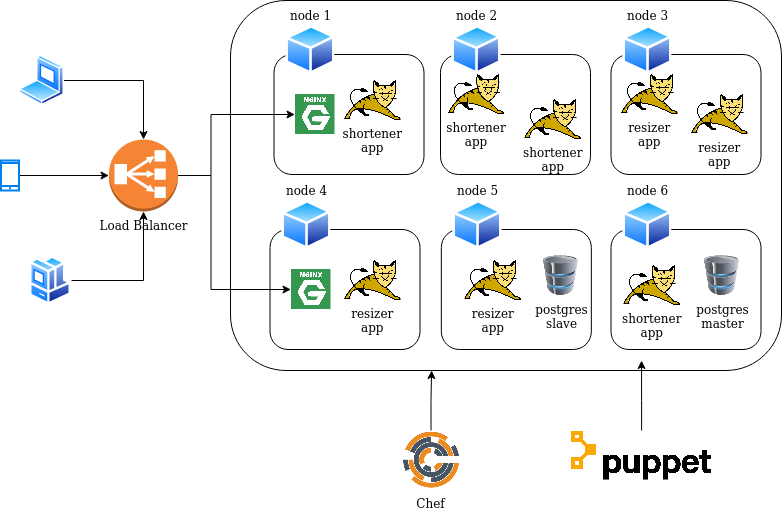

The diagram above was exported from draw.io. Its source (the exported page's mxGraphModel, read from the mxfile embedded in the PNG):
<mxGraphModel dx="1194" dy="655" grid="1" gridSize="10" guides="1" tooltips="1" connect="1" arrows="1" fold="1" page="1" pageScale="1" pageWidth="827" pageHeight="1169" math="0" shadow="0">
  <root>
    <mxCell id="0" />
    <mxCell id="1" parent="0" />
    <mxCell id="2" value="" style="rounded=1;whiteSpace=wrap;html=1;fillColor=none;" vertex="1" parent="1">
      <mxGeometry x="259" y="640" width="551" height="370" as="geometry" />
    </mxCell>
    <mxCell id="3" style="edgeStyle=orthogonalEdgeStyle;rounded=0;orthogonalLoop=1;jettySize=auto;html=1;entryX=0;entryY=0.5;entryDx=0;entryDy=0;strokeWidth=1;fillColor=none;" edge="1" source="5" target="14" parent="1">
      <mxGeometry relative="1" as="geometry">
        <Array as="points">
          <mxPoint x="239.5" y="815" />
          <mxPoint x="239.5" y="754" />
        </Array>
      </mxGeometry>
    </mxCell>
    <mxCell id="4" style="edgeStyle=orthogonalEdgeStyle;rounded=0;orthogonalLoop=1;jettySize=auto;html=1;entryX=0;entryY=0.5;entryDx=0;entryDy=0;strokeWidth=1;fillColor=none;" edge="1" source="5" target="17" parent="1">
      <mxGeometry relative="1" as="geometry">
        <Array as="points">
          <mxPoint x="239.5" y="815" />
          <mxPoint x="239.5" y="929" />
        </Array>
      </mxGeometry>
    </mxCell>
    <mxCell id="5" value="Load Balancer" style="outlineConnect=0;dashed=0;verticalLabelPosition=bottom;verticalAlign=top;align=center;html=1;shape=mxgraph.aws3.classic_load_balancer;fillColor=#F58534;gradientColor=none;" vertex="1" parent="1">
      <mxGeometry x="137.5" y="779" width="69" height="72" as="geometry" />
    </mxCell>
    <mxCell id="6" style="edgeStyle=orthogonalEdgeStyle;rounded=0;orthogonalLoop=1;jettySize=auto;html=1;" edge="1" source="7" target="5" parent="1">
      <mxGeometry relative="1" as="geometry" />
    </mxCell>
    <mxCell id="7" value="" style="aspect=fixed;perimeter=ellipsePerimeter;html=1;align=center;shadow=0;dashed=0;spacingTop=3;image;image=img/lib/active_directory/laptop_client.svg;fillColor=none;" vertex="1" parent="1">
      <mxGeometry x="47.5" y="695" width="45" height="50" as="geometry" />
    </mxCell>
    <mxCell id="8" style="edgeStyle=orthogonalEdgeStyle;rounded=0;orthogonalLoop=1;jettySize=auto;html=1;" edge="1" source="9" target="5" parent="1">
      <mxGeometry relative="1" as="geometry" />
    </mxCell>
    <mxCell id="9" value="" style="aspect=fixed;perimeter=ellipsePerimeter;html=1;align=center;shadow=0;dashed=0;spacingTop=3;image;image=img/lib/active_directory/workstation_client.svg;fillColor=none;" vertex="1" parent="1">
      <mxGeometry x="57.5" y="895" width="42.5" height="50" as="geometry" />
    </mxCell>
    <mxCell id="10" style="edgeStyle=orthogonalEdgeStyle;rounded=0;orthogonalLoop=1;jettySize=auto;html=1;entryX=0;entryY=0.5;entryDx=0;entryDy=0;entryPerimeter=0;" edge="1" source="11" target="5" parent="1">
      <mxGeometry relative="1" as="geometry" />
    </mxCell>
    <mxCell id="11" value="" style="html=1;verticalLabelPosition=bottom;align=center;labelBackgroundColor=#ffffff;verticalAlign=top;strokeWidth=2;strokeColor=#0080F0;shadow=0;dashed=0;shape=mxgraph.ios7.icons.smartphone;fillColor=none;" vertex="1" parent="1">
      <mxGeometry x="29.5" y="800" width="18" height="30" as="geometry" />
    </mxCell>
    <mxCell id="12" value="" style="rounded=1;whiteSpace=wrap;html=1;fillColor=none;" vertex="1" parent="1">
      <mxGeometry x="302.5" y="694" width="150" height="120" as="geometry" />
    </mxCell>
    <mxCell id="13" value="node 1" style="aspect=fixed;perimeter=ellipsePerimeter;html=1;align=center;shadow=0;dashed=0;spacingTop=3;image;image=img/lib/active_directory/generic_node.svg;fillColor=none;labelPosition=center;verticalLabelPosition=top;verticalAlign=bottom;" vertex="1" parent="1">
      <mxGeometry x="313.5" y="665" width="50" height="49" as="geometry" />
    </mxCell>
    <mxCell id="14" value="" style="shape=image;imageAspect=0;aspect=fixed;verticalLabelPosition=bottom;verticalAlign=top;fillColor=none;image=https://www.smythsys.es/wordpress/wp-content/uploads/2017/06/nginx-logo.png;" vertex="1" parent="1">
      <mxGeometry x="323.5" y="734" width="40" height="40" as="geometry" />
    </mxCell>
    <mxCell id="15" value="" style="rounded=1;whiteSpace=wrap;html=1;fillColor=none;" vertex="1" parent="1">
      <mxGeometry x="298.5" y="869" width="150" height="120" as="geometry" />
    </mxCell>
    <mxCell id="16" value="node 4" style="aspect=fixed;perimeter=ellipsePerimeter;html=1;align=center;shadow=0;dashed=0;spacingTop=3;image;image=img/lib/active_directory/generic_node.svg;fillColor=none;labelPosition=center;verticalLabelPosition=top;verticalAlign=bottom;" vertex="1" parent="1">
      <mxGeometry x="309.5" y="840" width="50" height="49" as="geometry" />
    </mxCell>
    <mxCell id="17" value="" style="shape=image;imageAspect=0;aspect=fixed;verticalLabelPosition=bottom;verticalAlign=top;fillColor=none;image=https://www.smythsys.es/wordpress/wp-content/uploads/2017/06/nginx-logo.png;" vertex="1" parent="1">
      <mxGeometry x="319.5" y="909" width="40" height="40" as="geometry" />
    </mxCell>
    <mxCell id="18" value="" style="rounded=1;whiteSpace=wrap;html=1;fillColor=none;" vertex="1" parent="1">
      <mxGeometry x="469" y="694" width="150" height="120" as="geometry" />
    </mxCell>
    <mxCell id="19" value="node 2" style="aspect=fixed;perimeter=ellipsePerimeter;html=1;align=center;shadow=0;dashed=0;spacingTop=3;image;image=img/lib/active_directory/generic_node.svg;fillColor=none;labelPosition=center;verticalLabelPosition=top;verticalAlign=bottom;" vertex="1" parent="1">
      <mxGeometry x="480" y="665" width="50" height="49" as="geometry" />
    </mxCell>
    <mxCell id="20" value="" style="rounded=1;whiteSpace=wrap;html=1;fillColor=none;" vertex="1" parent="1">
      <mxGeometry x="639.5" y="694" width="150" height="120" as="geometry" />
    </mxCell>
    <mxCell id="21" value="node 3" style="aspect=fixed;perimeter=ellipsePerimeter;html=1;align=center;shadow=0;dashed=0;spacingTop=3;image;image=img/lib/active_directory/generic_node.svg;fillColor=none;labelPosition=center;verticalLabelPosition=top;verticalAlign=bottom;" vertex="1" parent="1">
      <mxGeometry x="650.5" y="665" width="50" height="49" as="geometry" />
    </mxCell>
    <mxCell id="22" value="" style="rounded=1;whiteSpace=wrap;html=1;fillColor=none;" vertex="1" parent="1">
      <mxGeometry x="469.84000000000003" y="869" width="150" height="120" as="geometry" />
    </mxCell>
    <mxCell id="23" value="node 5" style="aspect=fixed;perimeter=ellipsePerimeter;html=1;align=center;shadow=0;dashed=0;spacingTop=3;image;image=img/lib/active_directory/generic_node.svg;fillColor=none;labelPosition=center;verticalLabelPosition=top;verticalAlign=bottom;" vertex="1" parent="1">
      <mxGeometry x="480.84000000000003" y="840" width="50" height="49" as="geometry" />
    </mxCell>
    <mxCell id="24" value="" style="rounded=1;whiteSpace=wrap;html=1;fillColor=none;" vertex="1" parent="1">
      <mxGeometry x="639.5" y="869" width="150" height="120" as="geometry" />
    </mxCell>
    <mxCell id="25" value="node 6" style="aspect=fixed;perimeter=ellipsePerimeter;html=1;align=center;shadow=0;dashed=0;spacingTop=3;image;image=img/lib/active_directory/generic_node.svg;fillColor=none;labelPosition=center;verticalLabelPosition=top;verticalAlign=bottom;" vertex="1" parent="1">
      <mxGeometry x="650.5" y="840" width="50" height="49" as="geometry" />
    </mxCell>
    <mxCell id="26" style="edgeStyle=orthogonalEdgeStyle;rounded=0;orthogonalLoop=1;jettySize=auto;html=1;entryX=0.365;entryY=1;entryDx=0;entryDy=0;entryPerimeter=0;strokeWidth=1;fillColor=none;" edge="1" source="27" target="2" parent="1">
      <mxGeometry relative="1" as="geometry" />
    </mxCell>
    <mxCell id="27" value="Chef" style="shape=image;imageAspect=0;aspect=fixed;verticalLabelPosition=bottom;verticalAlign=top;fillColor=none;image=https://chef-software.gallerycdn.vsassets.io/extensions/chef-software/chef-azdo/3.0.37/1606585619805/Microsoft.VisualStudio.Services.Icons.Default;" vertex="1" parent="1">
      <mxGeometry x="429.5" y="1070" width="60" height="60" as="geometry" />
    </mxCell>
    <mxCell id="28" style="edgeStyle=orthogonalEdgeStyle;rounded=0;orthogonalLoop=1;jettySize=auto;html=1;entryX=0.746;entryY=0.973;entryDx=0;entryDy=0;entryPerimeter=0;strokeWidth=1;fillColor=none;" edge="1" source="29" target="2" parent="1">
      <mxGeometry relative="1" as="geometry" />
    </mxCell>
    <mxCell id="29" value="" style="shape=image;imageAspect=0;aspect=fixed;verticalLabelPosition=bottom;verticalAlign=top;fillColor=none;image=https://upload.wikimedia.org/wikipedia/commons/thumb/b/bd/Puppet_transparent_logo.svg/2560px-Puppet_transparent_logo.svg.png;" vertex="1" parent="1">
      <mxGeometry x="599.35" y="1070" width="141.3" height="50" as="geometry" />
    </mxCell>
    <mxCell id="30" value="shortener&#10;app" style="shape=image;imageAspect=0;aspect=fixed;verticalLabelPosition=bottom;verticalAlign=top;fillColor=none;image=https://upload.wikimedia.org/wikipedia/commons/thumb/f/fe/Apache_Tomcat_logo.svg/1280px-Apache_Tomcat_logo.svg.png;" vertex="1" parent="1">
      <mxGeometry x="372.98" y="720" width="56.52" height="40" as="geometry" />
    </mxCell>
    <mxCell id="31" value="shortener&#10;app" style="shape=image;imageAspect=0;aspect=fixed;verticalLabelPosition=bottom;verticalAlign=top;fillColor=none;image=https://upload.wikimedia.org/wikipedia/commons/thumb/f/fe/Apache_Tomcat_logo.svg/1280px-Apache_Tomcat_logo.svg.png;" vertex="1" parent="1">
      <mxGeometry x="553.48" y="739" width="56.52" height="40" as="geometry" />
    </mxCell>
    <mxCell id="32" value="shortener&#10;app" style="shape=image;imageAspect=0;aspect=fixed;verticalLabelPosition=bottom;verticalAlign=top;fillColor=none;image=https://upload.wikimedia.org/wikipedia/commons/thumb/f/fe/Apache_Tomcat_logo.svg/1280px-Apache_Tomcat_logo.svg.png;" vertex="1" parent="1">
      <mxGeometry x="476.74" y="714" width="56.52" height="40" as="geometry" />
    </mxCell>
    <mxCell id="33" value="shortener&#10;app" style="shape=image;imageAspect=0;aspect=fixed;verticalLabelPosition=bottom;verticalAlign=top;fillColor=none;image=https://upload.wikimedia.org/wikipedia/commons/thumb/f/fe/Apache_Tomcat_logo.svg/1280px-Apache_Tomcat_logo.svg.png;" vertex="1" parent="1">
      <mxGeometry x="652.48" y="905" width="56.52" height="40" as="geometry" />
    </mxCell>
    <mxCell id="34" value="&lt;div&gt;postgres&lt;/div&gt;&lt;div&gt;master&lt;br&gt;&lt;/div&gt;" style="image;html=1;image=img/lib/clip_art/computers/Database_128x128.png;fillColor=none;" vertex="1" parent="1">
      <mxGeometry x="730" y="895" width="41" height="40" as="geometry" />
    </mxCell>
    <mxCell id="35" value="&lt;div&gt;postgres&lt;/div&gt;&lt;div&gt;slave&lt;br&gt;&lt;/div&gt;" style="image;html=1;image=img/lib/clip_art/computers/Database_128x128.png;fillColor=none;" vertex="1" parent="1">
      <mxGeometry x="569" y="895" width="41" height="40" as="geometry" />
    </mxCell>
    <mxCell id="36" value="resizer&#10;app" style="shape=image;imageAspect=0;aspect=fixed;verticalLabelPosition=bottom;verticalAlign=top;fillColor=none;image=https://upload.wikimedia.org/wikipedia/commons/thumb/f/fe/Apache_Tomcat_logo.svg/1280px-Apache_Tomcat_logo.svg.png;" vertex="1" parent="1">
      <mxGeometry x="650" y="714" width="56.52" height="40" as="geometry" />
    </mxCell>
    <mxCell id="37" value="resizer&#10;app" style="shape=image;imageAspect=0;aspect=fixed;verticalLabelPosition=bottom;verticalAlign=top;fillColor=none;image=https://upload.wikimedia.org/wikipedia/commons/thumb/f/fe/Apache_Tomcat_logo.svg/1280px-Apache_Tomcat_logo.svg.png;" vertex="1" parent="1">
      <mxGeometry x="720" y="734" width="56.52" height="40" as="geometry" />
    </mxCell>
    <mxCell id="38" value="resizer&#10;app" style="shape=image;imageAspect=0;aspect=fixed;verticalLabelPosition=bottom;verticalAlign=top;fillColor=none;image=https://upload.wikimedia.org/wikipedia/commons/thumb/f/fe/Apache_Tomcat_logo.svg/1280px-Apache_Tomcat_logo.svg.png;" vertex="1" parent="1">
      <mxGeometry x="372.98" y="900" width="56.52" height="40" as="geometry" />
    </mxCell>
    <mxCell id="39" value="resizer&#10;app" style="shape=image;imageAspect=0;aspect=fixed;verticalLabelPosition=bottom;verticalAlign=top;fillColor=none;image=https://upload.wikimedia.org/wikipedia/commons/thumb/f/fe/Apache_Tomcat_logo.svg/1280px-Apache_Tomcat_logo.svg.png;" vertex="1" parent="1">
      <mxGeometry x="493.48" y="900" width="56.52" height="40" as="geometry" />
    </mxCell>
  </root>
</mxGraphModel>